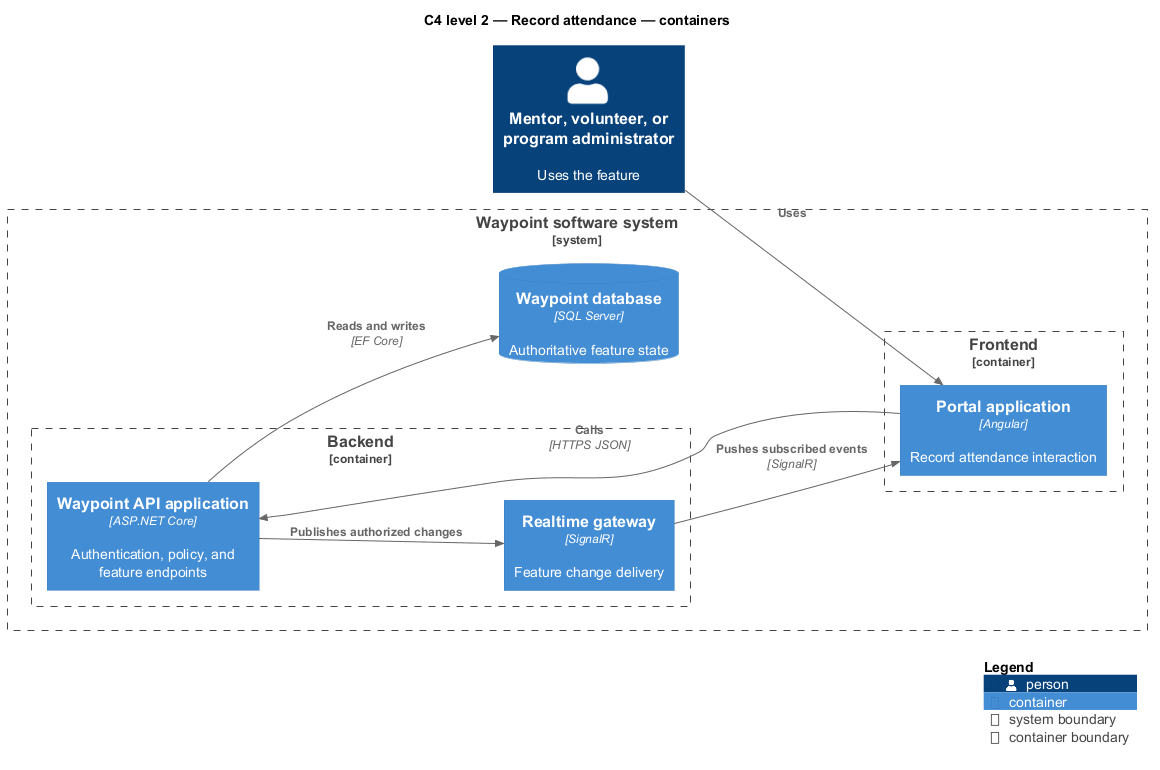

The diagram above was rendered by PlantUML. Its source (embedded in the PNG):
@startuml
!include <C4/C4_Component>
LAYOUT_LEFT_RIGHT()
title C4 level 2 — Record attendance — containers
Person(primary, "Mentor, volunteer, or program administrator", "Uses the feature")
System_Boundary(waypoint, "Waypoint software system") {
  Container_Boundary(frontend, "Frontend") {
    Container(app1, "Portal application", "Angular", "Record attendance interaction")
  }
  Container_Boundary(backend, "Backend") {
    Container(api, "Waypoint API application", "ASP.NET Core", "Authentication, policy, and feature endpoints")
    Container(realtime, "Realtime gateway", "SignalR", "Feature change delivery")
  }
  ContainerDb(db, "Waypoint database", "SQL Server", "Authoritative feature state")
}
Rel(primary, app1, "Uses")
Rel(app1, api, "Calls", "HTTPS JSON")
Rel(api, db, "Reads and writes", "EF Core")
Rel(api, realtime, "Publishes authorized changes")
Rel(realtime, app1, "Pushes subscribed events", "SignalR")
SHOW_LEGEND()
@enduml